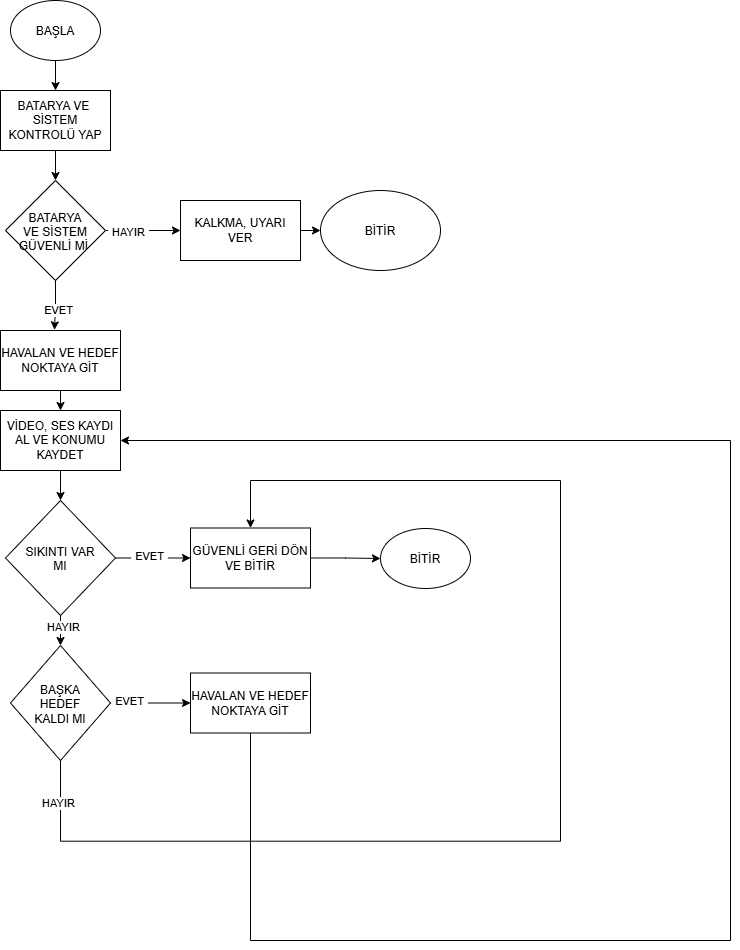

The diagram above was exported from draw.io. Its source (the exported page's mxGraphModel, read from the mxfile embedded in the PNG):
<mxGraphModel dx="1094" dy="714" grid="1" gridSize="10" guides="1" tooltips="1" connect="1" arrows="1" fold="1" page="1" pageScale="1" pageWidth="827" pageHeight="1169" math="0" shadow="0">
  <root>
    <mxCell id="0" />
    <mxCell id="1" parent="0" />
    <mxCell id="tFtO1O_TQca3QGpZkJqN-8" edge="1" parent="1" source="tFtO1O_TQca3QGpZkJqN-1" style="edgeStyle=orthogonalEdgeStyle;rounded=0;orthogonalLoop=1;jettySize=auto;html=1;exitX=0.5;exitY=1;exitDx=0;exitDy=0;entryX=0.5;entryY=0;entryDx=0;entryDy=0;defaultLabelBackgroundColor=page;labelPadding=0 4;" target="tFtO1O_TQca3QGpZkJqN-2">
      <mxGeometry relative="1" as="geometry" />
    </mxCell>
    <mxCell id="tFtO1O_TQca3QGpZkJqN-1" parent="1" style="ellipse;whiteSpace=wrap;html=1;shapeInside=1;" value="BAŞLA" vertex="1">
      <mxGeometry height="60" width="90" x="20" y="70" as="geometry" />
    </mxCell>
    <mxCell id="tFtO1O_TQca3QGpZkJqN-6" edge="1" parent="1" source="tFtO1O_TQca3QGpZkJqN-2" style="edgeStyle=orthogonalEdgeStyle;rounded=0;orthogonalLoop=1;jettySize=auto;html=1;exitX=0.5;exitY=1;exitDx=0;exitDy=0;entryX=0.5;entryY=0;entryDx=0;entryDy=0;defaultLabelBackgroundColor=page;labelPadding=0 4;" target="tFtO1O_TQca3QGpZkJqN-4">
      <mxGeometry relative="1" as="geometry" />
    </mxCell>
    <mxCell id="tFtO1O_TQca3QGpZkJqN-2" parent="1" style="rounded=0;whiteSpace=wrap;html=1;" value="BATARYA VE&amp;nbsp; SİSTEM KONTROLÜ YAP" vertex="1">
      <mxGeometry height="60" width="110" x="10" y="160" as="geometry" />
    </mxCell>
    <mxCell id="tFtO1O_TQca3QGpZkJqN-17" edge="1" parent="1" source="tFtO1O_TQca3QGpZkJqN-4" style="edgeStyle=orthogonalEdgeStyle;rounded=0;orthogonalLoop=1;jettySize=auto;html=1;exitX=1;exitY=0.5;exitDx=0;exitDy=0;entryX=0;entryY=0.5;entryDx=0;entryDy=0;defaultLabelBackgroundColor=page;labelPadding=0 4;" target="tFtO1O_TQca3QGpZkJqN-9">
      <mxGeometry relative="1" as="geometry" />
    </mxCell>
    <mxCell id="tFtO1O_TQca3QGpZkJqN-19" connectable="0" parent="tFtO1O_TQca3QGpZkJqN-17" style="edgeLabel;html=1;align=center;verticalAlign=middle;resizable=0;points=[];inheritText=1;defaultLabelBackgroundColor=page;labelPadding=0 4;" value="HAYIR" vertex="1">
      <mxGeometry relative="1" x="-0.4133" y="-1" as="geometry">
        <mxPoint as="offset" />
      </mxGeometry>
    </mxCell>
    <mxCell id="tFtO1O_TQca3QGpZkJqN-4" parent="1" style="rhombus;whiteSpace=wrap;html=1;shapeInside=1;" value="BATARYA VE SİSTEM GÜVENLİ Mİ&amp;nbsp;" vertex="1">
      <mxGeometry height="100" width="100" x="15" y="250" as="geometry" />
    </mxCell>
    <mxCell id="tFtO1O_TQca3QGpZkJqN-18" edge="1" parent="1" source="tFtO1O_TQca3QGpZkJqN-9" style="edgeStyle=orthogonalEdgeStyle;rounded=0;orthogonalLoop=1;jettySize=auto;html=1;exitX=1;exitY=0.5;exitDx=0;exitDy=0;entryX=0;entryY=0.5;entryDx=0;entryDy=0;defaultLabelBackgroundColor=page;labelPadding=0 4;" target="tFtO1O_TQca3QGpZkJqN-10">
      <mxGeometry relative="1" as="geometry" />
    </mxCell>
    <mxCell id="tFtO1O_TQca3QGpZkJqN-9" parent="1" style="rounded=0;whiteSpace=wrap;html=1;" value="KALKMA, UYARI VER" vertex="1">
      <mxGeometry height="60" width="120" x="190" y="270" as="geometry" />
    </mxCell>
    <mxCell id="tFtO1O_TQca3QGpZkJqN-10" parent="1" style="ellipse;whiteSpace=wrap;html=1;shapeInside=1;" value="BİTİR" vertex="1">
      <mxGeometry height="80" width="120" x="330" y="260" as="geometry" />
    </mxCell>
    <mxCell id="tFtO1O_TQca3QGpZkJqN-16" edge="1" parent="1" source="tFtO1O_TQca3QGpZkJqN-11" style="edgeStyle=orthogonalEdgeStyle;rounded=0;orthogonalLoop=1;jettySize=auto;html=1;exitX=0.5;exitY=1;exitDx=0;exitDy=0;entryX=0.5;entryY=0;entryDx=0;entryDy=0;defaultLabelBackgroundColor=page;labelPadding=0 4;" target="tFtO1O_TQca3QGpZkJqN-13">
      <mxGeometry relative="1" as="geometry" />
    </mxCell>
    <mxCell id="tFtO1O_TQca3QGpZkJqN-11" parent="1" style="rounded=0;whiteSpace=wrap;html=1;" value="HAVALAN VE HEDEF NOKTAYA GİT" vertex="1">
      <mxGeometry height="60" width="120" x="10" y="400" as="geometry" />
    </mxCell>
    <mxCell id="tFtO1O_TQca3QGpZkJqN-22" edge="1" parent="1" source="tFtO1O_TQca3QGpZkJqN-13" style="edgeStyle=orthogonalEdgeStyle;rounded=0;orthogonalLoop=1;jettySize=auto;html=1;exitX=0.5;exitY=1;exitDx=0;exitDy=0;entryX=0.5;entryY=0;entryDx=0;entryDy=0;defaultLabelBackgroundColor=page;labelPadding=0 4;" target="tFtO1O_TQca3QGpZkJqN-21">
      <mxGeometry relative="1" as="geometry" />
    </mxCell>
    <mxCell id="tFtO1O_TQca3QGpZkJqN-13" parent="1" style="rounded=0;whiteSpace=wrap;html=1;" value="VİDEO, SES KAYDI AL VE KONUMU KAYDET" vertex="1">
      <mxGeometry height="60" width="120" x="10" y="480" as="geometry" />
    </mxCell>
    <mxCell id="tFtO1O_TQca3QGpZkJqN-15" edge="1" parent="1" source="tFtO1O_TQca3QGpZkJqN-4" style="edgeStyle=orthogonalEdgeStyle;rounded=0;orthogonalLoop=1;jettySize=auto;html=1;exitX=0.5;exitY=1;exitDx=0;exitDy=0;entryX=0.45;entryY=-0.011;entryDx=0;entryDy=0;entryPerimeter=0;defaultLabelBackgroundColor=page;labelPadding=0 4;" target="tFtO1O_TQca3QGpZkJqN-11">
      <mxGeometry relative="1" as="geometry" />
    </mxCell>
    <mxCell id="tFtO1O_TQca3QGpZkJqN-20" connectable="0" parent="tFtO1O_TQca3QGpZkJqN-15" style="edgeLabel;html=1;align=center;verticalAlign=middle;resizable=0;points=[];inheritText=1;defaultLabelBackgroundColor=page;labelPadding=0 4;" value="EVET" vertex="1">
      <mxGeometry relative="1" x="0.1787" y="3" as="geometry">
        <mxPoint as="offset" />
      </mxGeometry>
    </mxCell>
    <mxCell id="tFtO1O_TQca3QGpZkJqN-26" edge="1" parent="1" source="tFtO1O_TQca3QGpZkJqN-21" style="edgeStyle=orthogonalEdgeStyle;rounded=0;orthogonalLoop=1;jettySize=auto;html=1;exitX=1;exitY=0.5;exitDx=0;exitDy=0;entryX=0;entryY=0.5;entryDx=0;entryDy=0;defaultLabelBackgroundColor=page;labelPadding=0 4;" target="tFtO1O_TQca3QGpZkJqN-23">
      <mxGeometry relative="1" as="geometry" />
    </mxCell>
    <mxCell id="tFtO1O_TQca3QGpZkJqN-27" connectable="0" parent="tFtO1O_TQca3QGpZkJqN-26" style="edgeLabel;html=1;align=center;verticalAlign=middle;resizable=0;points=[];inheritText=1;defaultLabelBackgroundColor=page;labelPadding=0 4;" value="EVET" vertex="1">
      <mxGeometry relative="1" x="-0.1111" y="2" as="geometry">
        <mxPoint as="offset" />
      </mxGeometry>
    </mxCell>
    <mxCell id="tFtO1O_TQca3QGpZkJqN-35" edge="1" parent="1" source="tFtO1O_TQca3QGpZkJqN-21" style="edgeStyle=orthogonalEdgeStyle;rounded=0;orthogonalLoop=1;jettySize=auto;html=1;exitX=0.5;exitY=1;exitDx=0;exitDy=0;entryX=0.5;entryY=0;entryDx=0;entryDy=0;defaultLabelBackgroundColor=page;labelPadding=0 4;">
      <mxGeometry relative="1" as="geometry">
        <mxPoint x="70" y="715" as="targetPoint" />
      </mxGeometry>
    </mxCell>
    <mxCell id="tFtO1O_TQca3QGpZkJqN-36" connectable="0" parent="tFtO1O_TQca3QGpZkJqN-35" style="edgeLabel;html=1;align=center;verticalAlign=middle;resizable=0;points=[];inheritText=1;defaultLabelBackgroundColor=page;labelPadding=0 4;" value="HAYIR" vertex="1">
      <mxGeometry relative="1" x="-0.2667" y="2" as="geometry">
        <mxPoint as="offset" />
      </mxGeometry>
    </mxCell>
    <mxCell id="tFtO1O_TQca3QGpZkJqN-21" parent="1" style="rhombus;whiteSpace=wrap;html=1;shapeInside=1;" value="SIKINTI VAR MI" vertex="1">
      <mxGeometry height="115" width="110" x="15" y="570" as="geometry" />
    </mxCell>
    <mxCell id="tFtO1O_TQca3QGpZkJqN-44" edge="1" parent="1" source="tFtO1O_TQca3QGpZkJqN-23" style="edgeStyle=orthogonalEdgeStyle;rounded=0;orthogonalLoop=1;jettySize=auto;html=1;exitX=1;exitY=0.5;exitDx=0;exitDy=0;defaultLabelBackgroundColor=page;labelPadding=0 4;" target="tFtO1O_TQca3QGpZkJqN-43">
      <mxGeometry relative="1" as="geometry" />
    </mxCell>
    <mxCell id="tFtO1O_TQca3QGpZkJqN-23" parent="1" style="rounded=0;whiteSpace=wrap;html=1;" value="GÜVENLİ GERİ DÖN VE BİTİR" vertex="1">
      <mxGeometry height="60" width="120" x="200" y="597.5" as="geometry" />
    </mxCell>
    <mxCell id="tFtO1O_TQca3QGpZkJqN-41" edge="1" parent="1" source="tFtO1O_TQca3QGpZkJqN-37" style="edgeStyle=orthogonalEdgeStyle;rounded=0;orthogonalLoop=1;jettySize=auto;html=1;exitX=1;exitY=0.5;exitDx=0;exitDy=0;entryX=0;entryY=0.5;entryDx=0;entryDy=0;defaultLabelBackgroundColor=page;labelPadding=0 4;" target="tFtO1O_TQca3QGpZkJqN-38">
      <mxGeometry relative="1" as="geometry" />
    </mxCell>
    <mxCell id="tFtO1O_TQca3QGpZkJqN-42" connectable="0" parent="tFtO1O_TQca3QGpZkJqN-41" style="edgeLabel;html=1;align=center;verticalAlign=middle;resizable=0;points=[];inheritText=1;defaultLabelBackgroundColor=page;labelPadding=0 4;" value="EVET" vertex="1">
      <mxGeometry relative="1" x="-0.5604" y="2" as="geometry">
        <mxPoint as="offset" />
      </mxGeometry>
    </mxCell>
    <mxCell id="tFtO1O_TQca3QGpZkJqN-45" edge="1" parent="1" style="edgeStyle=orthogonalEdgeStyle;rounded=0;orthogonalLoop=1;jettySize=auto;html=1;exitX=0.5;exitY=1;exitDx=0;exitDy=0;defaultLabelBackgroundColor=page;labelPadding=0 4;curved=0;" target="tFtO1O_TQca3QGpZkJqN-23">
      <mxGeometry relative="1" x="-0.9384" as="geometry">
        <Array as="points">
          <mxPoint x="70" y="910.7" />
          <mxPoint x="570" y="910.7" />
          <mxPoint x="570" y="550" />
          <mxPoint x="260" y="550" />
        </Array>
        <mxPoint x="70" y="830" as="sourcePoint" />
        <mxPoint x="250" y="690" as="targetPoint" />
      </mxGeometry>
    </mxCell>
    <mxCell id="tFtO1O_TQca3QGpZkJqN-46" connectable="0" parent="tFtO1O_TQca3QGpZkJqN-45" style="edgeLabel;html=1;align=center;verticalAlign=middle;resizable=0;points=[];inheritText=1;defaultLabelBackgroundColor=page;labelPadding=0 4;" value="HAYIR" vertex="1">
      <mxGeometry relative="1" x="-0.9338" y="-3" as="geometry">
        <mxPoint as="offset" />
      </mxGeometry>
    </mxCell>
    <mxCell id="tFtO1O_TQca3QGpZkJqN-37" parent="1" style="rhombus;whiteSpace=wrap;html=1;shapeInside=1;" value="BAŞKA HEDEF KALDI MI" vertex="1">
      <mxGeometry height="115" width="100" x="20" y="715" as="geometry" />
    </mxCell>
    <mxCell id="tFtO1O_TQca3QGpZkJqN-47" edge="1" parent="1" source="tFtO1O_TQca3QGpZkJqN-38" style="edgeStyle=orthogonalEdgeStyle;rounded=0;orthogonalLoop=1;jettySize=auto;html=1;exitX=1;exitY=0.5;exitDx=0;exitDy=0;defaultLabelBackgroundColor=page;labelPadding=0 4;curved=0;entryX=1;entryY=0.5;entryDx=0;entryDy=0;" target="tFtO1O_TQca3QGpZkJqN-13">
      <mxGeometry relative="1" x="-0.4034" as="geometry">
        <Array as="points">
          <mxPoint x="260" y="772.5" />
          <mxPoint x="260" y="1010" />
          <mxPoint x="740" y="1010" />
          <mxPoint x="740" y="510" />
        </Array>
        <mxPoint x="190" y="480" as="targetPoint" />
      </mxGeometry>
    </mxCell>
    <mxCell id="tFtO1O_TQca3QGpZkJqN-38" parent="1" style="rounded=0;whiteSpace=wrap;html=1;" value="HAVALAN VE HEDEF NOKTAYA GİT" vertex="1">
      <mxGeometry height="60" width="120" x="200" y="742.5" as="geometry" />
    </mxCell>
    <mxCell id="tFtO1O_TQca3QGpZkJqN-39" edge="1" parent="1" source="tFtO1O_TQca3QGpZkJqN-37" style="edgeStyle=orthogonalEdgeStyle;rounded=0;orthogonalLoop=1;jettySize=auto;html=1;innerLoopWaypoints=1;exitX=0.5;exitY=1;exitDx=0;exitDy=0;defaultLabelBackgroundColor=page;labelPadding=0 4;" target="tFtO1O_TQca3QGpZkJqN-37">
      <mxGeometry relative="1" as="geometry" />
    </mxCell>
    <mxCell id="tFtO1O_TQca3QGpZkJqN-40" edge="1" parent="1" source="tFtO1O_TQca3QGpZkJqN-37" style="edgeStyle=orthogonalEdgeStyle;rounded=0;orthogonalLoop=1;jettySize=auto;html=1;innerLoopWaypoints=1;exitX=0.5;exitY=1;exitDx=0;exitDy=0;defaultLabelBackgroundColor=page;labelPadding=0 4;" target="tFtO1O_TQca3QGpZkJqN-37">
      <mxGeometry relative="1" as="geometry" />
    </mxCell>
    <mxCell id="tFtO1O_TQca3QGpZkJqN-43" parent="1" style="ellipse;whiteSpace=wrap;html=1;shapeInside=1;" value="BİTİR" vertex="1">
      <mxGeometry height="60" width="90" x="390" y="598" as="geometry" />
    </mxCell>
  </root>
</mxGraphModel>